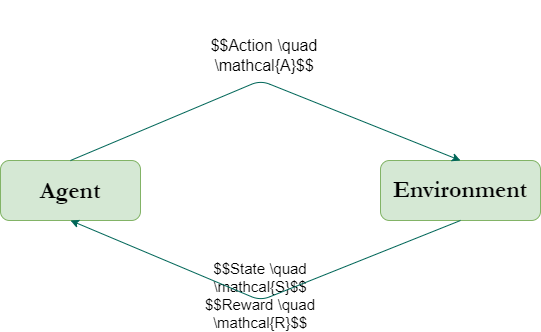

The diagram above was exported from draw.io. Its source (the exported page's mxGraphModel, read from the mxfile embedded in the PNG):
<mxGraphModel dx="1038" dy="579" grid="1" gridSize="10" guides="1" tooltips="1" connect="1" arrows="1" fold="1" page="1" pageScale="1" pageWidth="827" pageHeight="1169" math="1" shadow="0">
  <root>
    <mxCell id="USaeI9_YE-OY_aZes9lC-0" />
    <mxCell id="USaeI9_YE-OY_aZes9lC-1" parent="USaeI9_YE-OY_aZes9lC-0" />
    <mxCell id="USaeI9_YE-OY_aZes9lC-48" value="embedding+positional encoder" style="rounded=0;labelBorderColor=default;sketch=0;fontFamily=Garamond;fontSize=19;fontColor=#5C5C5C;strokeColor=none;fillColor=none;whiteSpace=wrap;html=1;verticalAlign=middle;" parent="USaeI9_YE-OY_aZes9lC-1" vertex="1">
      <mxGeometry x="650" y="290" width="250" height="60" as="geometry" />
    </mxCell>
    <mxCell id="USaeI9_YE-OY_aZes9lC-4" value="" style="endArrow=none;html=1;rounded=1;sketch=0;fontFamily=Garamond;fontSize=15;fontColor=#5C5C5C;strokeColor=#006658;fillColor=#21C0A5;curved=0;" parent="USaeI9_YE-OY_aZes9lC-1" edge="1">
      <mxGeometry width="50" height="50" relative="1" as="geometry">
        <mxPoint x="160" y="270" as="sourcePoint" />
        <mxPoint x="640" y="270" as="targetPoint" />
      </mxGeometry>
    </mxCell>
    <mxCell id="USaeI9_YE-OY_aZes9lC-5" value="" style="endArrow=none;html=1;rounded=1;sketch=0;fontFamily=Garamond;fontSize=15;fontColor=#5C5C5C;strokeColor=#006658;fillColor=#21C0A5;curved=0;" parent="USaeI9_YE-OY_aZes9lC-1" edge="1">
      <mxGeometry width="50" height="50" relative="1" as="geometry">
        <mxPoint x="160" y="310" as="sourcePoint" />
        <mxPoint x="640" y="310" as="targetPoint" />
      </mxGeometry>
    </mxCell>
    <mxCell id="USaeI9_YE-OY_aZes9lC-8" value="" style="rounded=0;whiteSpace=wrap;html=1;labelBorderColor=default;sketch=0;fontFamily=Garamond;fontSize=15;strokeColor=none;fillColor=#b0e3e6;" parent="USaeI9_YE-OY_aZes9lC-1" vertex="1">
      <mxGeometry x="490" y="220" width="70" height="40" as="geometry" />
    </mxCell>
    <mxCell id="USaeI9_YE-OY_aZes9lC-13" value="" style="rounded=0;whiteSpace=wrap;html=1;labelBorderColor=default;sketch=0;fontFamily=Garamond;fontSize=15;strokeColor=none;fillColor=#b0e3e6;" parent="USaeI9_YE-OY_aZes9lC-1" vertex="1">
      <mxGeometry x="250" y="220" width="70" height="40" as="geometry" />
    </mxCell>
    <mxCell id="USaeI9_YE-OY_aZes9lC-30" style="edgeStyle=orthogonalEdgeStyle;curved=0;rounded=1;sketch=0;orthogonalLoop=1;jettySize=auto;html=1;exitX=0.5;exitY=0;exitDx=0;exitDy=0;fontFamily=Garamond;fontSize=15;fontColor=#5C5C5C;strokeColor=#006658;fillColor=#21C0A5;" parent="USaeI9_YE-OY_aZes9lC-1" source="USaeI9_YE-OY_aZes9lC-14" edge="1">
      <mxGeometry relative="1" as="geometry">
        <mxPoint x="605" y="310" as="targetPoint" />
      </mxGeometry>
    </mxCell>
    <mxCell id="USaeI9_YE-OY_aZes9lC-14" value="" style="rounded=0;whiteSpace=wrap;html=1;labelBorderColor=default;sketch=0;fontFamily=Garamond;fontSize=15;strokeColor=none;fillColor=#b0e3e6;" parent="USaeI9_YE-OY_aZes9lC-1" vertex="1">
      <mxGeometry x="570" y="320" width="70" height="40" as="geometry" />
    </mxCell>
    <mxCell id="USaeI9_YE-OY_aZes9lC-36" style="edgeStyle=orthogonalEdgeStyle;curved=0;rounded=1;sketch=0;orthogonalLoop=1;jettySize=auto;html=1;exitX=0.5;exitY=0;exitDx=0;exitDy=0;fontFamily=Garamond;fontSize=15;fontColor=#5C5C5C;strokeColor=#006658;fillColor=#21C0A5;" parent="USaeI9_YE-OY_aZes9lC-1" source="USaeI9_YE-OY_aZes9lC-15" edge="1">
      <mxGeometry relative="1" as="geometry">
        <mxPoint x="525" y="310" as="targetPoint" />
      </mxGeometry>
    </mxCell>
    <mxCell id="USaeI9_YE-OY_aZes9lC-15" value="" style="rounded=0;whiteSpace=wrap;html=1;labelBorderColor=default;sketch=0;fontFamily=Garamond;fontSize=15;fontColor=#5C5C5C;strokeColor=#FFFFFF;fillColor=#21C0A5;" parent="USaeI9_YE-OY_aZes9lC-1" vertex="1">
      <mxGeometry x="490" y="320" width="70" height="40" as="geometry" />
    </mxCell>
    <mxCell id="USaeI9_YE-OY_aZes9lC-28" style="edgeStyle=orthogonalEdgeStyle;curved=0;rounded=1;sketch=0;orthogonalLoop=1;jettySize=auto;html=1;exitX=0.5;exitY=0;exitDx=0;exitDy=0;fontFamily=Garamond;fontSize=15;fontColor=#5C5C5C;strokeColor=#006658;fillColor=#21C0A5;" parent="USaeI9_YE-OY_aZes9lC-1" source="USaeI9_YE-OY_aZes9lC-16" edge="1">
      <mxGeometry relative="1" as="geometry">
        <mxPoint x="445" y="310" as="targetPoint" />
      </mxGeometry>
    </mxCell>
    <mxCell id="USaeI9_YE-OY_aZes9lC-16" value="" style="rounded=0;whiteSpace=wrap;html=1;labelBorderColor=default;sketch=0;fontFamily=Garamond;fontSize=15;strokeColor=none;fillColor=#ffe6cc;" parent="USaeI9_YE-OY_aZes9lC-1" vertex="1">
      <mxGeometry x="410" y="320" width="70" height="40" as="geometry" />
    </mxCell>
    <mxCell id="USaeI9_YE-OY_aZes9lC-26" style="edgeStyle=orthogonalEdgeStyle;curved=0;rounded=1;sketch=0;orthogonalLoop=1;jettySize=auto;html=1;exitX=0.5;exitY=0;exitDx=0;exitDy=0;fontFamily=Garamond;fontSize=15;fontColor=#5C5C5C;strokeColor=#006658;fillColor=#21C0A5;" parent="USaeI9_YE-OY_aZes9lC-1" source="USaeI9_YE-OY_aZes9lC-17" edge="1">
      <mxGeometry relative="1" as="geometry">
        <mxPoint x="285" y="310" as="targetPoint" />
      </mxGeometry>
    </mxCell>
    <mxCell id="USaeI9_YE-OY_aZes9lC-17" value="" style="rounded=0;whiteSpace=wrap;html=1;labelBorderColor=default;sketch=0;fontFamily=Garamond;fontSize=15;fontColor=#5C5C5C;strokeColor=#FFFFFF;fillColor=#21C0A5;" parent="USaeI9_YE-OY_aZes9lC-1" vertex="1">
      <mxGeometry x="250" y="320" width="70" height="40" as="geometry" />
    </mxCell>
    <mxCell id="USaeI9_YE-OY_aZes9lC-27" style="edgeStyle=orthogonalEdgeStyle;curved=0;rounded=1;sketch=0;orthogonalLoop=1;jettySize=auto;html=1;exitX=0.5;exitY=0;exitDx=0;exitDy=0;fontFamily=Garamond;fontSize=15;fontColor=#5C5C5C;strokeColor=#006658;fillColor=#21C0A5;" parent="USaeI9_YE-OY_aZes9lC-1" source="USaeI9_YE-OY_aZes9lC-20" edge="1">
      <mxGeometry relative="1" as="geometry">
        <mxPoint x="365" y="310" as="targetPoint" />
      </mxGeometry>
    </mxCell>
    <mxCell id="USaeI9_YE-OY_aZes9lC-20" value="" style="rounded=0;whiteSpace=wrap;html=1;labelBorderColor=default;sketch=0;fontFamily=Garamond;fontSize=15;strokeColor=none;fillColor=#b0e3e6;" parent="USaeI9_YE-OY_aZes9lC-1" vertex="1">
      <mxGeometry x="330" y="320" width="70" height="40" as="geometry" />
    </mxCell>
    <mxCell id="USaeI9_YE-OY_aZes9lC-25" style="edgeStyle=orthogonalEdgeStyle;curved=0;rounded=1;sketch=0;orthogonalLoop=1;jettySize=auto;html=1;exitX=0.5;exitY=0;exitDx=0;exitDy=0;fontFamily=Garamond;fontSize=15;fontColor=#5C5C5C;strokeColor=#006658;fillColor=#21C0A5;" parent="USaeI9_YE-OY_aZes9lC-1" source="USaeI9_YE-OY_aZes9lC-21" edge="1">
      <mxGeometry relative="1" as="geometry">
        <mxPoint x="205" y="310" as="targetPoint" />
      </mxGeometry>
    </mxCell>
    <mxCell id="USaeI9_YE-OY_aZes9lC-21" value="" style="rounded=0;whiteSpace=wrap;html=1;labelBorderColor=default;sketch=0;fontFamily=Garamond;fontSize=15;strokeColor=none;fillColor=#ffe6cc;" parent="USaeI9_YE-OY_aZes9lC-1" vertex="1">
      <mxGeometry x="170" y="320" width="70" height="40" as="geometry" />
    </mxCell>
    <mxCell id="USaeI9_YE-OY_aZes9lC-22" style="edgeStyle=orthogonalEdgeStyle;curved=0;rounded=1;sketch=0;orthogonalLoop=1;jettySize=auto;html=1;exitX=0.5;exitY=1;exitDx=0;exitDy=0;fontFamily=Garamond;fontSize=15;fontColor=#5C5C5C;strokeColor=#006658;fillColor=#21C0A5;" parent="USaeI9_YE-OY_aZes9lC-1" source="USaeI9_YE-OY_aZes9lC-20" target="USaeI9_YE-OY_aZes9lC-20" edge="1">
      <mxGeometry relative="1" as="geometry" />
    </mxCell>
    <mxCell id="USaeI9_YE-OY_aZes9lC-34" value="" style="endArrow=classic;html=1;rounded=1;sketch=0;fontFamily=Garamond;fontSize=15;fontColor=#5C5C5C;strokeColor=#006658;fillColor=#21C0A5;curved=0;" parent="USaeI9_YE-OY_aZes9lC-1" edge="1">
      <mxGeometry width="50" height="50" relative="1" as="geometry">
        <mxPoint x="524.5" y="270" as="sourcePoint" />
        <mxPoint x="524.5" y="260" as="targetPoint" />
      </mxGeometry>
    </mxCell>
    <mxCell id="USaeI9_YE-OY_aZes9lC-38" value="" style="endArrow=classic;html=1;rounded=1;sketch=0;fontFamily=Garamond;fontSize=15;fontColor=#5C5C5C;strokeColor=#006658;fillColor=#21C0A5;curved=0;" parent="USaeI9_YE-OY_aZes9lC-1" edge="1">
      <mxGeometry width="50" height="50" relative="1" as="geometry">
        <mxPoint x="284.5" y="270" as="sourcePoint" />
        <mxPoint x="284.5" y="260" as="targetPoint" />
      </mxGeometry>
    </mxCell>
    <mxCell id="USaeI9_YE-OY_aZes9lC-40" value="&lt;b style=&quot;color: rgb(0 , 0 , 0) ; font-family: &amp;#34;garamond&amp;#34; ; font-style: normal ; letter-spacing: normal ; text-align: center ; text-indent: 0px ; text-transform: none ; word-spacing: 0px ; background-color: rgb(248 , 249 , 250)&quot;&gt;&lt;font style=&quot;font-size: 19px&quot;&gt;transformer decoder&lt;/font&gt;&lt;/b&gt;" style="text;whiteSpace=wrap;html=1;fontSize=17;fontFamily=Garamond;fontColor=#5C5C5C;" parent="USaeI9_YE-OY_aZes9lC-1" vertex="1">
      <mxGeometry x="320" y="270" width="170" height="40" as="geometry" />
    </mxCell>
    <mxCell id="USaeI9_YE-OY_aZes9lC-42" value="" style="shape=waypoint;sketch=0;fillStyle=solid;size=6;pointerEvents=1;points=[];fillColor=none;resizable=0;rotatable=0;perimeter=centerPerimeter;snapToPoint=1;rounded=0;labelBorderColor=default;fontFamily=Garamond;fontSize=19;fontColor=#5C5C5C;strokeColor=#FFFFFF;" parent="USaeI9_YE-OY_aZes9lC-1" vertex="1">
      <mxGeometry x="550" y="260" width="40" height="40" as="geometry" />
    </mxCell>
    <mxCell id="USaeI9_YE-OY_aZes9lC-43" value="" style="shape=waypoint;sketch=0;fillStyle=solid;size=6;pointerEvents=1;points=[];fillColor=none;resizable=0;rotatable=0;perimeter=centerPerimeter;snapToPoint=1;rounded=0;labelBorderColor=default;fontFamily=Garamond;fontSize=19;fontColor=#5C5C5C;strokeColor=#FFFFFF;" parent="USaeI9_YE-OY_aZes9lC-1" vertex="1">
      <mxGeometry x="550" y="260" width="40" height="40" as="geometry" />
    </mxCell>
    <mxCell id="USaeI9_YE-OY_aZes9lC-45" value="" style="shape=waypoint;sketch=0;fillStyle=solid;size=6;pointerEvents=1;points=[];fillColor=#dae8fc;resizable=0;rotatable=0;perimeter=centerPerimeter;snapToPoint=1;rounded=0;labelBorderColor=default;fontFamily=Garamond;fontSize=19;strokeColor=#6c8ebf;" parent="USaeI9_YE-OY_aZes9lC-1" vertex="1">
      <mxGeometry x="680" y="270" width="40" height="40" as="geometry" />
    </mxCell>
    <mxCell id="USaeI9_YE-OY_aZes9lC-46" value="" style="shape=waypoint;sketch=0;fillStyle=solid;size=6;pointerEvents=1;points=[];fillColor=#dae8fc;resizable=0;rotatable=0;perimeter=centerPerimeter;snapToPoint=1;rounded=0;labelBorderColor=default;fontFamily=Garamond;fontSize=19;strokeColor=#6c8ebf;" parent="USaeI9_YE-OY_aZes9lC-1" vertex="1">
      <mxGeometry x="650" y="270" width="40" height="40" as="geometry" />
    </mxCell>
    <mxCell id="USaeI9_YE-OY_aZes9lC-47" value="" style="shape=waypoint;sketch=0;fillStyle=solid;size=6;pointerEvents=1;points=[];fillColor=#dae8fc;resizable=0;rotatable=0;perimeter=centerPerimeter;snapToPoint=1;rounded=0;labelBorderColor=default;fontFamily=Garamond;fontSize=19;strokeColor=#6c8ebf;" parent="USaeI9_YE-OY_aZes9lC-1" vertex="1">
      <mxGeometry x="710" y="270" width="40" height="40" as="geometry" />
    </mxCell>
    <mxCell id="yrOlyTc1GWzcixzq37e_-5" value="&lt;font color=&quot;#000000&quot;&gt;$$\hat{R}_{t-1&lt;br&gt;}$$&lt;/font&gt;" style="text;html=1;align=center;verticalAlign=middle;resizable=0;points=[];autosize=1;strokeColor=none;fillColor=none;fontSize=18;fontFamily=Garamond;fontColor=#5C5C5C;" parent="USaeI9_YE-OY_aZes9lC-1" vertex="1">
      <mxGeometry x="140" y="315" width="130" height="50" as="geometry" />
    </mxCell>
    <mxCell id="yrOlyTc1GWzcixzq37e_-6" value="&lt;font color=&quot;#000000&quot;&gt;$$s_{t-1&lt;br&gt;}$$&lt;/font&gt;" style="text;html=1;align=center;verticalAlign=middle;resizable=0;points=[];autosize=1;strokeColor=none;fillColor=none;fontSize=18;fontFamily=Garamond;fontColor=#5C5C5C;" parent="USaeI9_YE-OY_aZes9lC-1" vertex="1">
      <mxGeometry x="245" y="315" width="80" height="50" as="geometry" />
    </mxCell>
    <mxCell id="yrOlyTc1GWzcixzq37e_-7" value="&lt;div style=&quot;text-align: center&quot;&gt;&lt;span&gt;&lt;font face=&quot;garamond&quot;&gt;$$a_{t-1}$$&lt;/font&gt;&lt;/span&gt;&lt;/div&gt;" style="text;whiteSpace=wrap;html=1;fontSize=18;fontFamily=Garamond;fontColor=#000000;" parent="USaeI9_YE-OY_aZes9lC-1" vertex="1">
      <mxGeometry x="350" y="305" width="90" height="60" as="geometry" />
    </mxCell>
    <mxCell id="yrOlyTc1GWzcixzq37e_-9" value="&lt;span style=&quot;color: rgb(0, 0, 0); font-family: garamond; font-size: 18px; font-style: normal; font-weight: 400; letter-spacing: normal; text-align: center; text-indent: 0px; text-transform: none; word-spacing: 0px; background-color: rgb(248, 249, 250); display: inline; float: none;&quot;&gt;$$a_{t-1}$$&lt;/span&gt;" style="text;whiteSpace=wrap;html=1;fontSize=18;fontFamily=Garamond;fontColor=#000000;" parent="USaeI9_YE-OY_aZes9lC-1" vertex="1">
      <mxGeometry x="270" y="200" width="110" height="40" as="geometry" />
    </mxCell>
    <mxCell id="yrOlyTc1GWzcixzq37e_-10" value="&lt;span style=&quot;color: rgb(0 , 0 , 0) ; font-family: &amp;#34;garamond&amp;#34; ; font-size: 18px ; font-style: normal ; font-weight: 400 ; letter-spacing: normal ; text-align: center ; text-indent: 0px ; text-transform: none ; word-spacing: 0px ; background-color: rgb(248 , 249 , 250) ; display: inline ; float: none&quot;&gt;$$a_{t}$$&lt;/span&gt;" style="text;whiteSpace=wrap;html=1;fontSize=18;fontFamily=Garamond;fontColor=#000000;" parent="USaeI9_YE-OY_aZes9lC-1" vertex="1">
      <mxGeometry x="515" y="200" width="110" height="40" as="geometry" />
    </mxCell>
    <mxCell id="yrOlyTc1GWzcixzq37e_-11" value="&lt;span style=&quot;color: rgb(0 , 0 , 0) ; font-family: &amp;#34;garamond&amp;#34; ; font-size: 18px ; font-style: normal ; font-weight: 400 ; letter-spacing: normal ; text-align: center ; text-indent: 0px ; text-transform: none ; word-spacing: 0px ; background-color: rgb(248 , 249 , 250) ; display: inline ; float: none&quot;&gt;$$a_{t}$$&lt;/span&gt;" style="text;whiteSpace=wrap;html=1;fontSize=18;fontFamily=Garamond;fontColor=#000000;" parent="USaeI9_YE-OY_aZes9lC-1" vertex="1">
      <mxGeometry x="600" y="305" width="50" height="35" as="geometry" />
    </mxCell>
    <mxCell id="yrOlyTc1GWzcixzq37e_-12" value="&lt;span style=&quot;color: rgb(0 , 0 , 0) ; font-family: &amp;#34;garamond&amp;#34; ; font-size: 18px ; font-style: normal ; font-weight: 400 ; letter-spacing: normal ; text-align: center ; text-indent: 0px ; text-transform: none ; word-spacing: 0px ; background-color: rgb(248 , 249 , 250) ; display: inline ; float: none&quot;&gt;$$s_{t}$$&lt;/span&gt;" style="text;whiteSpace=wrap;html=1;fontSize=18;fontFamily=Garamond;fontColor=#000000;" parent="USaeI9_YE-OY_aZes9lC-1" vertex="1">
      <mxGeometry x="515" y="305" width="55" height="40" as="geometry" />
    </mxCell>
    <mxCell id="yrOlyTc1GWzcixzq37e_-13" value="&lt;span style=&quot;color: rgb(0 , 0 , 0) ; font-family: &amp;#34;garamond&amp;#34; ; font-size: 18px ; font-style: normal ; font-weight: 400 ; letter-spacing: normal ; text-align: center ; text-indent: 0px ; text-transform: none ; word-spacing: 0px ; background-color: rgb(248 , 249 , 250) ; display: inline ; float: none&quot;&gt;$$\hat{R}_{t}$$&lt;/span&gt;" style="text;whiteSpace=wrap;html=1;fontSize=18;fontFamily=Garamond;fontColor=#000000;" parent="USaeI9_YE-OY_aZes9lC-1" vertex="1">
      <mxGeometry x="430" y="305" width="110" height="40" as="geometry" />
    </mxCell>
    <mxCell id="yrOlyTc1GWzcixzq37e_-15" style="edgeStyle=orthogonalEdgeStyle;curved=0;rounded=1;sketch=0;orthogonalLoop=1;jettySize=auto;html=1;exitX=0.5;exitY=1;exitDx=0;exitDy=0;fontFamily=Garamond;fontSize=18;fontColor=#000000;strokeColor=#006658;fillColor=#21C0A5;" parent="USaeI9_YE-OY_aZes9lC-1" source="yrOlyTc1GWzcixzq37e_-11" target="yrOlyTc1GWzcixzq37e_-11" edge="1">
      <mxGeometry relative="1" as="geometry" />
    </mxCell>
  </root>
</mxGraphModel>